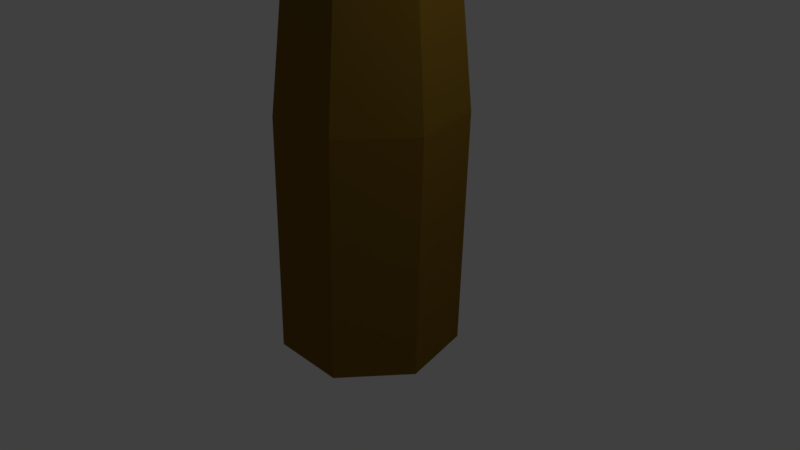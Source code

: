 # Source: TreeWierd.blend  (saved by Blender 2.78.0; exported with 4.5.12 LTS)
import bpy
from mathutils import Matrix  # noqa: F401  (used for matrix-valued properties, if any)

bpy.ops.wm.read_factory_settings(use_empty=True)
scene = bpy.context.scene
scene.name = 'Scene'

# ---- collections
col_collection_1 = bpy.data.collections.new('Collection 1'); scene.collection.children.link(col_collection_1)

# ---- materials (node trees are filled in below, after node groups)
mat_treeo1 = bpy.data.materials.new('Treeo1')
mat_treeo1.alpha_threshold = 0.0
mat_treeo1.use_transparent_shadow = False
mat_treeo1.diffuse_color = (0.1585, 0.8, 0.06862, 1.0)
mat_treeo1.roughness = 0.5
mat_treo0 = bpy.data.materials.new('Treo0')
mat_treo0.alpha_threshold = 0.0
mat_treo0.use_transparent_shadow = False
mat_treo0.diffuse_color = (0.2079, 0.1128, 0.01424, 1.0)
mat_treo0.roughness = 0.5

# ---- material node trees

# ---- world
world_world = bpy.data.worlds.new('World'); scene.world = world_world
world_world.color = (0.05088, 0.05088, 0.05088)
world_world.use_sun_shadow = False
world_world.sun_shadow_jitter_overblur = 0.0
world_world.cycles.sampling_method = 'MANUAL'

# ---- cameras
cam_camera = bpy.data.cameras.new('Camera')
cam_camera.clip_end = 100.0
cam_camera.lens = 35.0
cam_camera.sensor_width = 32.0
cam_camera.sensor_height = 18.0
cam_camera.ortho_scale = 7.314
cam_camera.dof.focus_distance = 0.0
cam_camera.dof.aperture_fstop = 128.0

# ---- lights
light_lamp = bpy.data.lights.new('Lamp', 'POINT')
light_lamp.transmission_factor = 0.0
light_lamp.cutoff_distance = 30.0
light_lamp.energy = 100.0
light_lamp.shadow_buffer_clip_start = 1.001
light_lamp.shadow_soft_size = 0.1
light_lamp.shadow_maximum_resolution = 0.006
light_lamp.use_absolute_resolution = True

# ---- meshes
me_cylinder = bpy.data.meshes.new('Cylinder')
me_cylinder.from_pydata([(-0.0339, 1.202, -1.175), (-7.374e-09, 0.8689, 9.439), (0.8881, 0.7581, -1.175), (0.6126, 0.5739, 9.439), (1.116, -0.2396, -1.175), (0.7639, -0.08895, 9.439), (0.4778, -1.04, -1.175), (0.34, -0.6205, 9.439), (-0.5456, -1.04, -1.175), (-0.34, -0.6205, 9.439), (-1.184, -0.2396, -1.175), (-0.7639, -0.08895, 9.439), (-0.9559, 0.7581, -1.175), (-0.6126, 0.5739, 9.439), (0.08077, 1.0, 1.682), (-2.477e-09, 1.047, 4.365), (-7.374e-09, 0.8689, 7.337), (0.6126, 0.5739, 7.337), (0.725, 0.6983, 4.365), (0.9834, 0.7581, 1.988), (0.7639, -0.08895, 7.337), (0.904, -0.08622, 4.365), (1.211, -0.2396, 1.988), (0.34, -0.6205, 7.337), (0.4023, -0.7153, 4.365), (0.573, -1.04, 1.988), (-0.34, -0.6205, 7.337), (-0.4023, -0.7153, 4.365), (-0.4503, -1.04, 1.988), (-0.7639, -0.08895, 7.337), (-0.904, -0.08622, 4.365), (-0.8942, -0.2225, 1.682), (-0.6126, 0.5739, 7.337), (-0.725, 0.6983, 4.365), (-0.7011, 0.6235, 1.682), (-1.393e-08, 4.296, 9.694), (-1.128, -3.47, 11.95), (-1.128, 3.476, 11.95), (0.6974, -2.143, 13.35), (-1.826, -1.323, 13.35), (-4.083, -1.323, 9.694), (0.6974, 2.149, 13.35), (-4.083, 1.33, 9.694), (-2.523, -3.47, 9.694), (-0.6974, -2.143, 6.042), (1.826, -1.323, 6.042), (1.128, -3.47, 7.437), (3.652, 0.003105, 7.437), (1.826, 1.33, 6.042), (-2.257, 0.003105, 6.042), (-2.954, -2.143, 7.437), (-0.6974, 2.149, 6.042), (-2.954, 2.149, 7.437), (1.128, 3.476, 7.437), (4.083, -1.323, 9.694), (4.083, 1.33, 9.694), (-1.393e-08, -4.29, 9.694), (2.523, -3.47, 9.694), (-2.523, 3.476, 9.694), (2.523, 3.476, 9.694), (2.954, -2.143, 11.95), (-3.652, 0.003105, 11.95), (2.954, 2.149, 11.95), (2.257, 0.003105, 13.35), (-1.826, 1.33, 13.35), (-1.393e-08, 0.003105, 13.99), (3.84, 0.003105, 11.61), (1.186, 3.655, 11.61), (-3.106, 2.26, 11.61), (-3.106, -2.254, 11.61), (1.186, -3.649, 11.61), (3.106, 2.26, 7.774), (-1.186, 3.655, 7.774), (-3.84, 0.003105, 7.774), (-1.186, -3.649, 7.774), (3.106, -2.254, 7.774), (-1.393e-08, 0.003105, 5.401)], [], [(16, 1, 3, 17), (17, 3, 5, 20), (20, 5, 7, 23), (23, 7, 9, 26), (26, 9, 11, 29), (3, 1, 13, 11, 9, 7, 5), (29, 11, 13, 32), (32, 13, 1, 16), (0, 2, 4, 6, 8, 10, 12), (12, 34, 14, 0), (34, 33, 15, 14), (33, 32, 16, 15), (10, 31, 34, 12), (31, 30, 33, 34), (30, 29, 32, 33), (8, 28, 31, 10), (28, 27, 30, 31), (27, 26, 29, 30), (6, 25, 28, 8), (25, 24, 27, 28), (24, 23, 26, 27), (4, 22, 25, 6), (22, 21, 24, 25), (21, 20, 23, 24), (2, 19, 22, 4), (19, 18, 21, 22), (18, 17, 20, 21), (0, 14, 19, 2), (14, 15, 18, 19), (15, 16, 17, 18), (37, 68, 64), (41, 37, 64), (41, 64, 65), (61, 69, 39), (64, 61, 39), (62, 67, 41), (64, 39, 65), (63, 62, 41), (36, 70, 38), (63, 41, 65), (38, 60, 63), (45, 76, 48), (38, 63, 65), (47, 45, 48), (59, 67, 62), (47, 48, 71), (55, 59, 62), (55, 62, 66), (39, 36, 38), (53, 72, 35), (39, 38, 65), (59, 53, 35), (60, 66, 63), (59, 35, 67), (40, 50, 43), (52, 73, 42), (40, 43, 69), (58, 52, 42), (46, 75, 57), (58, 42, 68), (56, 46, 57), (45, 75, 46), (56, 57, 70), (44, 45, 46), (58, 68, 37), (44, 46, 74), (35, 58, 37), (50, 74, 43), (43, 56, 36), (40, 69, 61), (43, 36, 69), (42, 40, 61), (49, 73, 52), (42, 61, 68), (51, 72, 53), (35, 37, 67), (48, 51, 53), (47, 71, 55), (48, 53, 71), (54, 47, 55), (56, 70, 36), (54, 55, 66), (51, 49, 52), (66, 62, 63), (51, 52, 72), (67, 37, 41), (54, 66, 60), (68, 61, 64), (57, 54, 60), (69, 36, 39), (57, 60, 70), (70, 60, 38), (44, 74, 50), (71, 59, 55), (49, 44, 50), (49, 50, 73), (71, 53, 59), (75, 45, 47), (72, 52, 58), (76, 45, 44), (73, 50, 40), (74, 46, 56), (72, 58, 35), (75, 47, 54), (73, 40, 42), (76, 51, 48), (74, 56, 43), (76, 49, 51), (75, 54, 57), (76, 44, 49)])
me_cylinder.polygons.foreach_set('material_index', [1, 1, 1, 1, 1, 1, 1, 1, 1, 1, 1, 1, 1, 1, 1, 1, 1, 1, 1, 1, 1, 1, 1, 1, 1, 1, 1, 1, 1, 1, 0, 0, 0, 0, 0, 0, 0, 0, 0, 0, 0, 0, 0, 0, 0, 0, 0, 0, 0, 0, 0, 0, 0, 0, 0, 0, 0, 0, 0, 0, 0, 0, 0, 0, 0, 0, 0, 0, 0, 0, 0, 0, 0, 0, 0, 0, 0, 0, 0, 0, 0, 0, 0, 0, 0, 0, 0, 0, 0, 0, 0, 0, 0, 0, 0, 0, 0, 0, 0, 0, 0, 0, 0, 0, 0, 0, 0, 0, 0, 0])
me_cylinder.materials.append(mat_treeo1)
me_cylinder.materials.append(mat_treo0)
me_cylinder.use_remesh_preserve_volume = False
me_cylinder.use_remesh_preserve_attributes = False
me_cylinder.use_mirror_vertex_groups = False
me_cylinder.update()

# ---- objects
ob_cylinder = bpy.data.objects.new('Cylinder', me_cylinder)
ob_lamp = bpy.data.objects.new('Lamp', light_lamp)
ob_camera = bpy.data.objects.new('Camera', cam_camera)

# ---- transforms, parenting, visibility, modifiers, constraints
ob_cylinder.location = (0.0, 0.0, 0.0)
ob_cylinder.lineart.crease_threshold = 0.0
ob_lamp.location = (4.076, 1.005, 5.904)
ob_lamp.rotation_euler = (0.6503, 0.05522, 1.866)
ob_lamp.lock_rotations_4d = False
ob_lamp.empty_display_type = 'ARROWS'
ob_lamp.color = (0.0, 0.0, 0.0, 0.0)
ob_lamp.lineart.crease_threshold = 0.0
ob_camera.location = (7.481, -6.508, 5.344)
ob_camera.rotation_euler = (1.109, 0.0, 0.8149)
ob_camera.lock_rotations_4d = False
ob_camera.empty_display_type = 'ARROWS'
ob_camera.color = (0.0, 0.0, 0.0, 0.0)
ob_camera.display_type = 'WIRE'
ob_camera.lineart.crease_threshold = 0.0

# ---- collection membership
col_collection_1.objects.link(ob_cylinder)
col_collection_1.objects.link(ob_lamp)
col_collection_1.objects.link(ob_camera)

# ---- scene / render settings (as saved in the file)
scene.camera = ob_camera
scene.frame_start = 1; scene.frame_end = 250; scene.frame_set(1)
scene.render.engine = 'BLENDER_EEVEE_NEXT'
scene.render.resolution_percentage = 50
scene.render.dither_intensity = 0.0
scene.cycles.use_denoising = False
scene.cycles.samples = 128
scene.cycles.sampling_pattern = 'TABULATED_SOBOL'
scene.cycles.light_sampling_threshold = 0.0
scene.cycles.use_adaptive_sampling = False
scene.cycles.use_light_tree = False
scene.cycles.blur_glossy = 0.0
scene.cycles.sample_clamp_indirect = 0.0
scene.view_settings.view_transform = 'Standard'
bpy.context.view_layer.update()
